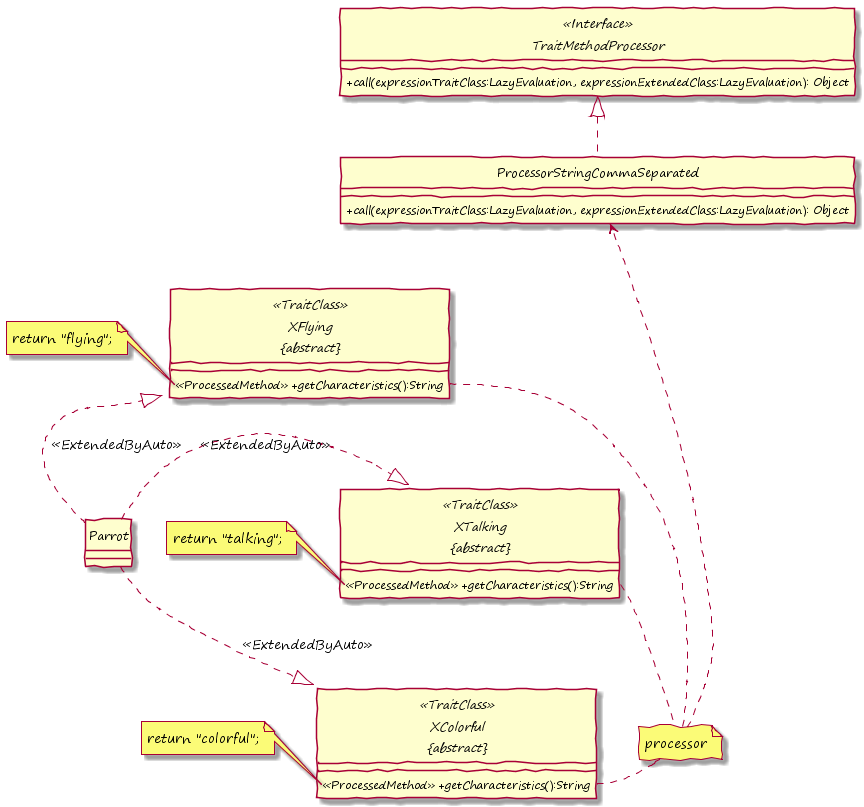

The diagram above was rendered by PlantUML. Its source (embedded in the PNG):
@startuml

hide circle
skinparam handwritten true
skinparam DefaultFontName "Segoe Print"
skinparam classAttributeIconSize 0


interface TraitMethodProcessor <<Interface>> {
    +call(expressionTraitClass:LazyEvaluation, expressionExtendedClass:LazyEvaluation): Object
} 

class ProcessorStringCommaSeparated {
    +call(expressionTraitClass:LazyEvaluation, expressionExtendedClass:LazyEvaluation): Object
}

abstract class "XFlying\n&#123;abstract&#125;" as XFlying <<TraitClass>> {
	<<ProcessedMethod>> +getCharacteristics():String
} 

abstract class "XTalking\n&#123;abstract&#125;" as XTalking <<TraitClass>> {
	<<ProcessedMethod>> +getCharacteristics():String
} 

abstract class "XColorful\n&#123;abstract&#125;" as XColorful <<TraitClass>> {
	<<ProcessedMethod>> +getCharacteristics():String
} 

class Parrot {
}

ProcessorStringCommaSeparated .up-|> TraitMethodProcessor

Parrot .-|> XFlying : <<ExtendedByAuto>>
Parrot .-|> XTalking : <<ExtendedByAuto>>
Parrot .-|> XColorful : <<ExtendedByAuto>>

note left of XFlying::getCharacteristics
  return "flying";
end note

note left of XTalking::getCharacteristics
  return "talking";
end note

note left of XColorful::getCharacteristics
  return "colorful";
end note

note "processor" as Processor

XFlying::getCharacteristics . Processor
XTalking::getCharacteristics . Processor
XColorful::getCharacteristics . Processor
Processor .> ProcessorStringCommaSeparated

ProcessorStringCommaSeparated <-up[hidden]- XFlying
XFlying <-up[hidden]- XTalking
XTalking <-up[hidden]- XColorful
XTalking <-left[hidden]- Parrot

@enduml